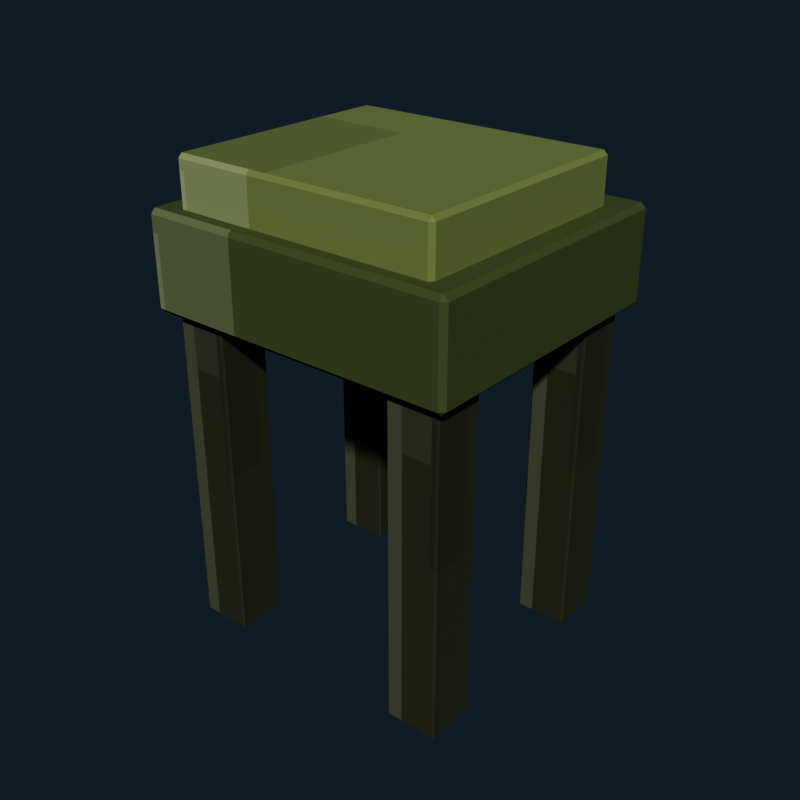 # Source: vanity_stool_olive.blend  (saved by Blender 5.2.44; exported with 4.5.12 LTS)
import bpy
from mathutils import Matrix  # noqa: F401  (used for matrix-valued properties, if any)

bpy.ops.wm.read_factory_settings(use_empty=True)
scene = bpy.context.scene
scene.name = 'Scene'

# ---- collections
col_collection = bpy.data.collections.new('Collection'); scene.collection.children.link(col_collection)

# ---- images (referenced by path relative to the original .blend; pixels are not part of the script)
import os
ASSET_DIR = os.environ.get("B2B_ASSET_DIR", "")  # directory of the original .blend (textures are referenced by path, not embedded)
HERE = os.path.dirname(os.path.abspath(__file__))  # packed textures are extracted next to this script under _unpacked/

def load_image(name, relpath, width, height, colorspace="sRGB"):
    """Load a texture the original file referenced (path relative to the .blend, or extracted next to this script)."""
    p = next((c for c in (os.path.join(HERE, relpath), os.path.join(ASSET_DIR, relpath)) if relpath and os.path.exists(c)), "")
    if p:
        img = bpy.data.images.load(p, check_existing=True)
        img.name = name
    else:  # same state as the original file: an image datablock whose file is absent (Cycles renders it pink)
        img = bpy.data.images.new(name, width, height)
        img.source = "FILE"
        img.filepath = "//" + (relpath or name)
    img.colorspace_settings.name = colorspace
    return img
img_vanity_stool_olive_pixel_atlas = load_image('vanity_stool_olive_pixel_atlas', '_unpacked/vanity_stool_olive_pixel_atlas.026ca024.png', 144, 16, 'sRGB')

# ---- materials (node trees are filled in below, after node groups)
mat_vanity_stool_olive_pixel_paint = bpy.data.materials.new('Vanity Stool Olive pixel paint')

# ---- material node trees
mat_vanity_stool_olive_pixel_paint.use_nodes = True; mat_vanity_stool_olive_pixel_paint.node_tree.nodes.clear()
_N = mat_vanity_stool_olive_pixel_paint.node_tree.nodes; _L = mat_vanity_stool_olive_pixel_paint.node_tree.links
n0 = _N.new('ShaderNodeBsdfPrincipled'); n0.name = 'Principled BSDF'; n0.location = (-200, 100)
n0.inputs[2].default_value = 0.84
n0.inputs[10].default_value = 0.005
n1 = _N.new('ShaderNodeOutputMaterial'); n1.name = 'Material Output'; n1.location = (200, 100)
n2 = _N.new('ShaderNodeTexImage'); n2.name = 'Image Texture'; n2.location = (0, 0)
n2.image = img_vanity_stool_olive_pixel_atlas
n2.interpolation = 'Closest'
_L.new(n0.outputs[0], n1.inputs[0])
_L.new(n2.outputs[0], n0.inputs[0])
n1.is_active_output = True

# ---- world
world_world = bpy.data.worlds.new('World'); scene.world = world_world
world_world.use_nodes = True; world_world.node_tree.nodes.clear()
_N = world_world.node_tree.nodes; _L = world_world.node_tree.links
n0 = _N.new('ShaderNodeOutputWorld'); n0.name = 'World Output'; n0.location = (200, 100)
n1 = _N.new('ShaderNodeBackground'); n1.name = 'Background'; n1.location = (-200, 100)
n1.inputs[0].default_value = (0.04314, 0.06275, 0.09412, 1.0)
n1.inputs[1].default_value = 0.36
_L.new(n1.outputs[0], n0.inputs[0])
n0.is_active_output = True
world_world.color = (0.05088, 0.05088, 0.05088)
world_world.sun_shadow_jitter_overblur = 0.0

# ---- meshes
me_cube = bpy.data.meshes.new('Cube')
me_cube.from_pydata([(-0.0305, -0.0305, -0.22), (-0.0305, -0.0325, -0.218), (-0.0325, -0.0305, -0.218), (-0.0305, -0.0325, 0.218), (-0.0305, -0.0305, 0.22), (-0.0325, -0.0305, 0.218), (-0.0305, 0.0305, -0.22), (-0.0325, 0.0305, -0.218), (-0.0305, 0.0325, -0.218), (-0.0305, 0.0305, 0.22), (-0.0305, 0.0325, 0.218), (-0.0325, 0.0305, 0.218), (0.0305, -0.0305, -0.22), (0.0325, -0.0305, -0.218), (0.0305, -0.0325, -0.218), (0.0305, -0.0305, 0.22), (0.0305, -0.0325, 0.218), (0.0325, -0.0305, 0.218), (0.0305, 0.0305, -0.22), (0.0305, 0.0325, -0.218), (0.0325, 0.0305, -0.218), (0.0305, 0.0305, 0.22), (0.0325, 0.0305, 0.218), (0.0305, 0.0325, 0.218)], [], [(0, 1, 2), (3, 4, 5), (6, 7, 8), (9, 10, 11), (12, 13, 14), (15, 16, 17), (18, 19, 20), (21, 22, 23), (6, 0, 2, 7), (1, 3, 5, 2), (4, 9, 11, 5), (10, 8, 7, 11), (18, 6, 8, 19), (9, 21, 23, 10), (22, 20, 19, 23), (12, 18, 20, 13), (21, 15, 17, 22), (16, 14, 13, 17), (0, 12, 14, 1), (15, 4, 3, 16), (6, 18, 12, 0), (2, 5, 11, 7), (14, 16, 3, 1), (21, 9, 4, 15), (8, 10, 23, 19), (20, 22, 17, 13)])
_uv = me_cube.uv_layers.new(name='UVMap')
_uv.uv.foreach_set('vector', [0.1303, 0.7157, 0.1303, 0.7225, 0.1296, 0.7157, 0.1789, 0.9382, 0.179, 0.9382, 0.1789, 0.945, 0.1303, 0.5068, 0.1296, 0.5068, 0.1303, 0.5, 0.179, 0.2798, 0.1789, 0.2843, 0.1789, 0.2724, 0.1535, 0.7157, 0.1544, 0.7157, 0.154, 0.7259, 0.1794, 0.7225, 0.1789, 0.7293, 0.1789, 0.7174, 0.1535, 0.5068, 0.154, 0.4966, 0.1544, 0.5068, 0.1794, 0.5034, 0.1789, 0.5068, 0.1789, 0.4949, 0.1303, 0.5068, 0.1303, 0.7157, 0.1296, 0.7157, 0.1296, 0.5068, 0.1544, 0.055, 0.1789, 0.055, 0.1789, 0.06185, 0.1544, 0.06185, 0.179, 0.06185, 0.179, 0.2798, 0.1789, 0.2724, 0.1789, 0.06185, 0.1789, 0.2843, 0.1544, 0.2843, 0.1544, 0.2707, 0.1789, 0.2724, 0.1535, 0.5068, 0.1303, 0.5068, 0.1303, 0.5, 0.154, 0.4966, 0.179, 0.2798, 0.1794, 0.5034, 0.1789, 0.4949, 0.1789, 0.2843, 0.1789, 0.5068, 0.1544, 0.5068, 0.154, 0.4966, 0.1789, 0.4949, 0.1535, 0.7157, 0.1535, 0.5068, 0.1544, 0.5068, 0.1544, 0.7157, 0.1794, 0.5034, 0.1794, 0.7225, 0.1789, 0.7174, 0.1789, 0.5068, 0.1789, 0.7293, 0.154, 0.7259, 0.1544, 0.7157, 0.1789, 0.7174, 0.1303, 0.7157, 0.1535, 0.7157, 0.154, 0.7259, 0.1303, 0.7225, 0.1794, 0.7225, 0.179, 0.9382, 0.1789, 0.9382, 0.1789, 0.7293, 0.1303, 0.5068, 0.1535, 0.5068, 0.1535, 0.7157, 0.1303, 0.7157, 0.1544, 0.06185, 0.1789, 0.06185, 0.1789, 0.2724, 0.1544, 0.2707, 0.154, 0.7259, 0.1789, 0.7293, 0.1789, 0.9382, 0.1544, 0.9382, 0.1794, 0.5034, 0.203, 0.5068, 0.203, 0.7157, 0.1794, 0.7225, 0.1544, 0.2843, 0.1789, 0.2843, 0.1789, 0.4949, 0.154, 0.4966, 0.1544, 0.5068, 0.1789, 0.5068, 0.1789, 0.7174, 0.1544, 0.7157])
me_cube.materials.append(mat_vanity_stool_olive_pixel_paint)
me_cube.update()
me_cube_001 = bpy.data.meshes.new('Cube.001')
me_cube_001.from_pydata([(-0.0305, -0.0305, -0.22), (-0.0305, -0.0325, -0.218), (-0.0325, -0.0305, -0.218), (-0.0305, -0.0325, 0.218), (-0.0305, -0.0305, 0.22), (-0.0325, -0.0305, 0.218), (-0.0305, 0.0305, -0.22), (-0.0325, 0.0305, -0.218), (-0.0305, 0.0325, -0.218), (-0.0305, 0.0305, 0.22), (-0.0305, 0.0325, 0.218), (-0.0325, 0.0305, 0.218), (0.0305, -0.0305, -0.22), (0.0325, -0.0305, -0.218), (0.0305, -0.0325, -0.218), (0.0305, -0.0305, 0.22), (0.0305, -0.0325, 0.218), (0.0325, -0.0305, 0.218), (0.0305, 0.0305, -0.22), (0.0305, 0.0325, -0.218), (0.0325, 0.0305, -0.218), (0.0305, 0.0305, 0.22), (0.0325, 0.0305, 0.218), (0.0305, 0.0325, 0.218)], [], [(0, 1, 2), (3, 4, 5), (6, 7, 8), (9, 10, 11), (12, 13, 14), (15, 16, 17), (18, 19, 20), (21, 22, 23), (6, 0, 2, 7), (1, 3, 5, 2), (4, 9, 11, 5), (10, 8, 7, 11), (18, 6, 8, 19), (9, 21, 23, 10), (22, 20, 19, 23), (12, 18, 20, 13), (21, 15, 17, 22), (16, 14, 13, 17), (0, 12, 14, 1), (15, 4, 3, 16), (6, 18, 12, 0), (2, 5, 11, 7), (14, 16, 3, 1), (21, 9, 4, 15), (8, 10, 23, 19), (20, 22, 17, 13)])
_uv = me_cube_001.uv_layers.new(name='UVMap')
_uv.uv.foreach_set('vector', [0.1303, 0.7157, 0.1303, 0.7225, 0.1296, 0.7157, 0.1789, 0.9382, 0.179, 0.9382, 0.1789, 0.945, 0.1303, 0.5068, 0.1296, 0.5068, 0.1303, 0.5, 0.179, 0.2798, 0.1789, 0.2843, 0.1789, 0.2724, 0.1535, 0.7157, 0.1544, 0.7157, 0.154, 0.7259, 0.1794, 0.7225, 0.1789, 0.7293, 0.1789, 0.7174, 0.1535, 0.5068, 0.154, 0.4966, 0.1544, 0.5068, 0.1794, 0.5034, 0.1789, 0.5068, 0.1789, 0.4949, 0.1303, 0.5068, 0.1303, 0.7157, 0.1296, 0.7157, 0.1296, 0.5068, 0.1544, 0.055, 0.1789, 0.055, 0.1789, 0.06185, 0.1544, 0.06185, 0.179, 0.06185, 0.179, 0.2798, 0.1789, 0.2724, 0.1789, 0.06185, 0.1789, 0.2843, 0.1544, 0.2843, 0.1544, 0.2707, 0.1789, 0.2724, 0.1535, 0.5068, 0.1303, 0.5068, 0.1303, 0.5, 0.154, 0.4966, 0.179, 0.2798, 0.1794, 0.5034, 0.1789, 0.4949, 0.1789, 0.2843, 0.1789, 0.5068, 0.1544, 0.5068, 0.154, 0.4966, 0.1789, 0.4949, 0.1535, 0.7157, 0.1535, 0.5068, 0.1544, 0.5068, 0.1544, 0.7157, 0.1794, 0.5034, 0.1794, 0.7225, 0.1789, 0.7174, 0.1789, 0.5068, 0.1789, 0.7293, 0.154, 0.7259, 0.1544, 0.7157, 0.1789, 0.7174, 0.1303, 0.7157, 0.1535, 0.7157, 0.154, 0.7259, 0.1303, 0.7225, 0.1794, 0.7225, 0.179, 0.9382, 0.1789, 0.9382, 0.1789, 0.7293, 0.1303, 0.5068, 0.1535, 0.5068, 0.1535, 0.7157, 0.1303, 0.7157, 0.1544, 0.06185, 0.1789, 0.06185, 0.1789, 0.2724, 0.1544, 0.2707, 0.154, 0.7259, 0.1789, 0.7293, 0.1789, 0.9382, 0.1544, 0.9382, 0.1794, 0.5034, 0.203, 0.5068, 0.203, 0.7157, 0.1794, 0.7225, 0.1544, 0.2843, 0.1789, 0.2843, 0.1789, 0.4949, 0.154, 0.4966, 0.1544, 0.5068, 0.1789, 0.5068, 0.1789, 0.7174, 0.1544, 0.7157])
me_cube_001.materials.append(mat_vanity_stool_olive_pixel_paint)
me_cube_001.update()
me_cube_002 = bpy.data.meshes.new('Cube.002')
me_cube_002.from_pydata([(-0.0305, -0.0305, -0.22), (-0.0305, -0.0325, -0.218), (-0.0325, -0.0305, -0.218), (-0.0305, -0.0325, 0.218), (-0.0305, -0.0305, 0.22), (-0.0325, -0.0305, 0.218), (-0.0305, 0.0305, -0.22), (-0.0325, 0.0305, -0.218), (-0.0305, 0.0325, -0.218), (-0.0305, 0.0305, 0.22), (-0.0305, 0.0325, 0.218), (-0.0325, 0.0305, 0.218), (0.0305, -0.0305, -0.22), (0.0325, -0.0305, -0.218), (0.0305, -0.0325, -0.218), (0.0305, -0.0305, 0.22), (0.0305, -0.0325, 0.218), (0.0325, -0.0305, 0.218), (0.0305, 0.0305, -0.22), (0.0305, 0.0325, -0.218), (0.0325, 0.0305, -0.218), (0.0305, 0.0305, 0.22), (0.0325, 0.0305, 0.218), (0.0305, 0.0325, 0.218)], [], [(0, 1, 2), (3, 4, 5), (6, 7, 8), (9, 10, 11), (12, 13, 14), (15, 16, 17), (18, 19, 20), (21, 22, 23), (6, 0, 2, 7), (1, 3, 5, 2), (4, 9, 11, 5), (10, 8, 7, 11), (18, 6, 8, 19), (9, 21, 23, 10), (22, 20, 19, 23), (12, 18, 20, 13), (21, 15, 17, 22), (16, 14, 13, 17), (0, 12, 14, 1), (15, 4, 3, 16), (6, 18, 12, 0), (2, 5, 11, 7), (14, 16, 3, 1), (21, 9, 4, 15), (8, 10, 23, 19), (20, 22, 17, 13)])
_uv = me_cube_002.uv_layers.new(name='UVMap')
_uv.uv.foreach_set('vector', [0.1303, 0.7157, 0.1303, 0.7225, 0.1296, 0.7157, 0.1789, 0.9382, 0.179, 0.9382, 0.1789, 0.945, 0.1303, 0.5068, 0.1296, 0.5068, 0.1303, 0.5, 0.179, 0.2798, 0.1789, 0.2843, 0.1789, 0.2724, 0.1535, 0.7157, 0.1544, 0.7157, 0.154, 0.7259, 0.1794, 0.7225, 0.1789, 0.7293, 0.1789, 0.7174, 0.1535, 0.5068, 0.154, 0.4966, 0.1544, 0.5068, 0.1794, 0.5034, 0.1789, 0.5068, 0.1789, 0.4949, 0.1303, 0.5068, 0.1303, 0.7157, 0.1296, 0.7157, 0.1296, 0.5068, 0.1544, 0.055, 0.1789, 0.055, 0.1789, 0.06185, 0.1544, 0.06185, 0.179, 0.06185, 0.179, 0.2798, 0.1789, 0.2724, 0.1789, 0.06185, 0.1789, 0.2843, 0.1544, 0.2843, 0.1544, 0.2707, 0.1789, 0.2724, 0.1535, 0.5068, 0.1303, 0.5068, 0.1303, 0.5, 0.154, 0.4966, 0.179, 0.2798, 0.1794, 0.5034, 0.1789, 0.4949, 0.1789, 0.2843, 0.1789, 0.5068, 0.1544, 0.5068, 0.154, 0.4966, 0.1789, 0.4949, 0.1535, 0.7157, 0.1535, 0.5068, 0.1544, 0.5068, 0.1544, 0.7157, 0.1794, 0.5034, 0.1794, 0.7225, 0.1789, 0.7174, 0.1789, 0.5068, 0.1789, 0.7293, 0.154, 0.7259, 0.1544, 0.7157, 0.1789, 0.7174, 0.1303, 0.7157, 0.1535, 0.7157, 0.154, 0.7259, 0.1303, 0.7225, 0.1794, 0.7225, 0.179, 0.9382, 0.1789, 0.9382, 0.1789, 0.7293, 0.1303, 0.5068, 0.1535, 0.5068, 0.1535, 0.7157, 0.1303, 0.7157, 0.1544, 0.06185, 0.1789, 0.06185, 0.1789, 0.2724, 0.1544, 0.2707, 0.154, 0.7259, 0.1789, 0.7293, 0.1789, 0.9382, 0.1544, 0.9382, 0.1794, 0.5034, 0.203, 0.5068, 0.203, 0.7157, 0.1794, 0.7225, 0.1544, 0.2843, 0.1789, 0.2843, 0.1789, 0.4949, 0.154, 0.4966, 0.1544, 0.5068, 0.1789, 0.5068, 0.1789, 0.7174, 0.1544, 0.7157])
me_cube_002.materials.append(mat_vanity_stool_olive_pixel_paint)
me_cube_002.update()
me_cube_003 = bpy.data.meshes.new('Cube.003')
me_cube_003.from_pydata([(-0.0305, -0.0305, -0.22), (-0.0305, -0.0325, -0.218), (-0.0325, -0.0305, -0.218), (-0.0305, -0.0325, 0.218), (-0.0305, -0.0305, 0.22), (-0.0325, -0.0305, 0.218), (-0.0305, 0.0305, -0.22), (-0.0325, 0.0305, -0.218), (-0.0305, 0.0325, -0.218), (-0.0305, 0.0305, 0.22), (-0.0305, 0.0325, 0.218), (-0.0325, 0.0305, 0.218), (0.0305, -0.0305, -0.22), (0.0325, -0.0305, -0.218), (0.0305, -0.0325, -0.218), (0.0305, -0.0305, 0.22), (0.0305, -0.0325, 0.218), (0.0325, -0.0305, 0.218), (0.0305, 0.0305, -0.22), (0.0305, 0.0325, -0.218), (0.0325, 0.0305, -0.218), (0.0305, 0.0305, 0.22), (0.0325, 0.0305, 0.218), (0.0305, 0.0325, 0.218)], [], [(0, 1, 2), (3, 4, 5), (6, 7, 8), (9, 10, 11), (12, 13, 14), (15, 16, 17), (18, 19, 20), (21, 22, 23), (6, 0, 2, 7), (1, 3, 5, 2), (4, 9, 11, 5), (10, 8, 7, 11), (18, 6, 8, 19), (9, 21, 23, 10), (22, 20, 19, 23), (12, 18, 20, 13), (21, 15, 17, 22), (16, 14, 13, 17), (0, 12, 14, 1), (15, 4, 3, 16), (6, 18, 12, 0), (2, 5, 11, 7), (14, 16, 3, 1), (21, 9, 4, 15), (8, 10, 23, 19), (20, 22, 17, 13)])
_uv = me_cube_003.uv_layers.new(name='UVMap')
_uv.uv.foreach_set('vector', [0.1303, 0.7157, 0.1303, 0.7225, 0.1296, 0.7157, 0.1789, 0.9382, 0.179, 0.9382, 0.1789, 0.945, 0.1303, 0.5068, 0.1296, 0.5068, 0.1303, 0.5, 0.179, 0.2798, 0.1789, 0.2843, 0.1789, 0.2724, 0.1535, 0.7157, 0.1544, 0.7157, 0.154, 0.7259, 0.1794, 0.7225, 0.1789, 0.7293, 0.1789, 0.7174, 0.1535, 0.5068, 0.154, 0.4966, 0.1544, 0.5068, 0.1794, 0.5034, 0.1789, 0.5068, 0.1789, 0.4949, 0.1303, 0.5068, 0.1303, 0.7157, 0.1296, 0.7157, 0.1296, 0.5068, 0.1544, 0.055, 0.1789, 0.055, 0.1789, 0.06185, 0.1544, 0.06185, 0.179, 0.06185, 0.179, 0.2798, 0.1789, 0.2724, 0.1789, 0.06185, 0.1789, 0.2843, 0.1544, 0.2843, 0.1544, 0.2707, 0.1789, 0.2724, 0.1535, 0.5068, 0.1303, 0.5068, 0.1303, 0.5, 0.154, 0.4966, 0.179, 0.2798, 0.1794, 0.5034, 0.1789, 0.4949, 0.1789, 0.2843, 0.1789, 0.5068, 0.1544, 0.5068, 0.154, 0.4966, 0.1789, 0.4949, 0.1535, 0.7157, 0.1535, 0.5068, 0.1544, 0.5068, 0.1544, 0.7157, 0.1794, 0.5034, 0.1794, 0.7225, 0.1789, 0.7174, 0.1789, 0.5068, 0.1789, 0.7293, 0.154, 0.7259, 0.1544, 0.7157, 0.1789, 0.7174, 0.1303, 0.7157, 0.1535, 0.7157, 0.154, 0.7259, 0.1303, 0.7225, 0.1794, 0.7225, 0.179, 0.9382, 0.1789, 0.9382, 0.1789, 0.7293, 0.1303, 0.5068, 0.1535, 0.5068, 0.1535, 0.7157, 0.1303, 0.7157, 0.1544, 0.06185, 0.1789, 0.06185, 0.1789, 0.2724, 0.1544, 0.2707, 0.154, 0.7259, 0.1789, 0.7293, 0.1789, 0.9382, 0.1544, 0.9382, 0.1794, 0.5034, 0.203, 0.5068, 0.203, 0.7157, 0.1794, 0.7225, 0.1544, 0.2843, 0.1789, 0.2843, 0.1789, 0.4949, 0.154, 0.4966, 0.1544, 0.5068, 0.1789, 0.5068, 0.1789, 0.7174, 0.1544, 0.7157])
me_cube_003.materials.append(mat_vanity_stool_olive_pixel_paint)
me_cube_003.update()
me_cube_004 = bpy.data.meshes.new('Cube.004')
me_cube_004.from_pydata([(-0.194, -0.174, -0.06), (-0.194, -0.18, -0.054), (-0.2, -0.174, -0.054), (-0.194, -0.18, 0.054), (-0.194, -0.174, 0.06), (-0.2, -0.174, 0.054), (-0.194, 0.174, -0.06), (-0.2, 0.174, -0.054), (-0.194, 0.18, -0.054), (-0.194, 0.174, 0.06), (-0.194, 0.18, 0.054), (-0.2, 0.174, 0.054), (0.194, -0.174, -0.06), (0.2, -0.174, -0.054), (0.194, -0.18, -0.054), (0.194, -0.174, 0.06), (0.194, -0.18, 0.054), (0.2, -0.174, 0.054), (0.194, 0.174, -0.06), (0.194, 0.18, -0.054), (0.2, 0.174, -0.054), (0.194, 0.174, 0.06), (0.2, 0.174, 0.054), (0.194, 0.18, 0.054)], [], [(0, 1, 2), (3, 4, 5), (6, 7, 8), (9, 10, 11), (12, 13, 14), (15, 16, 17), (18, 19, 20), (21, 22, 23), (6, 0, 2, 7), (1, 3, 5, 2), (4, 9, 11, 5), (10, 8, 7, 11), (18, 6, 8, 19), (9, 21, 23, 10), (22, 20, 19, 23), (12, 18, 20, 13), (21, 15, 17, 22), (16, 14, 13, 17), (0, 12, 14, 1), (15, 4, 3, 16), (6, 18, 12, 0), (2, 5, 11, 7), (14, 16, 3, 1), (21, 9, 4, 15), (8, 10, 23, 19), (20, 22, 17, 13)])
_uv = me_cube_004.uv_layers.new(name='UVMap')
_uv.uv.foreach_set('vector', [0.4633, 0.7188, 0.4633, 0.7225, 0.4629, 0.7188, 0.5111, 0.9417, 0.5124, 0.9417, 0.5111, 0.945, 0.4633, 0.5037, 0.4629, 0.5037, 0.4633, 0.5, 0.5124, 0.2785, 0.5111, 0.2808, 0.5111, 0.2747, 0.4873, 0.7188, 0.4886, 0.7188, 0.4881, 0.7242, 0.5125, 0.7223, 0.5111, 0.7258, 0.5111, 0.7197, 0.4873, 0.5037, 0.4881, 0.4983, 0.4886, 0.5037, 0.5125, 0.5019, 0.5111, 0.5037, 0.5111, 0.4975, 0.4633, 0.5037, 0.4633, 0.7188, 0.4629, 0.7188, 0.4629, 0.5037, 0.4889, 0.055, 0.5111, 0.055, 0.5111, 0.05871, 0.4889, 0.05871, 0.5124, 0.05871, 0.5124, 0.2785, 0.5111, 0.2747, 0.5111, 0.05871, 0.5111, 0.2808, 0.4889, 0.2808, 0.4889, 0.2738, 0.5111, 0.2747, 0.4873, 0.5037, 0.4633, 0.5037, 0.4633, 0.5, 0.4881, 0.4983, 0.5124, 0.2785, 0.5125, 0.5019, 0.5111, 0.4975, 0.5111, 0.2808, 0.5111, 0.5037, 0.4886, 0.5037, 0.4881, 0.4983, 0.5111, 0.4975, 0.4873, 0.7188, 0.4873, 0.5037, 0.4886, 0.5037, 0.4886, 0.7188, 0.5125, 0.5019, 0.5125, 0.7223, 0.5111, 0.7197, 0.5111, 0.5037, 0.5111, 0.7258, 0.4881, 0.7242, 0.4886, 0.7188, 0.5111, 0.7197, 0.4633, 0.7188, 0.4873, 0.7188, 0.4881, 0.7242, 0.4633, 0.7225, 0.5125, 0.7223, 0.5124, 0.9417, 0.5111, 0.9417, 0.5111, 0.7258, 0.4633, 0.5037, 0.4873, 0.5037, 0.4873, 0.7188, 0.4633, 0.7188, 0.4889, 0.05871, 0.5111, 0.05871, 0.5111, 0.2747, 0.4889, 0.2738, 0.4881, 0.7242, 0.5111, 0.7258, 0.5111, 0.9417, 0.4889, 0.9417, 0.5125, 0.5019, 0.5367, 0.5037, 0.5367, 0.7188, 0.5125, 0.7223, 0.4889, 0.2808, 0.5111, 0.2808, 0.5111, 0.4975, 0.4881, 0.4983, 0.4886, 0.5037, 0.5111, 0.5037, 0.5111, 0.7197, 0.4886, 0.7188])
me_cube_004.materials.append(mat_vanity_stool_olive_pixel_paint)
me_cube_004.update()
me_cube_005 = bpy.data.meshes.new('Cube.005')
me_cube_005.from_pydata([(-0.165, -0.145, -0.04), (-0.165, -0.15, -0.035), (-0.17, -0.145, -0.035), (-0.165, -0.15, 0.035), (-0.165, -0.145, 0.04), (-0.17, -0.145, 0.035), (-0.165, 0.145, -0.04), (-0.17, 0.145, -0.035), (-0.165, 0.15, -0.035), (-0.165, 0.145, 0.04), (-0.165, 0.15, 0.035), (-0.17, 0.145, 0.035), (0.165, -0.145, -0.04), (0.17, -0.145, -0.035), (0.165, -0.15, -0.035), (0.165, -0.145, 0.04), (0.165, -0.15, 0.035), (0.17, -0.145, 0.035), (0.165, 0.145, -0.04), (0.165, 0.15, -0.035), (0.17, 0.145, -0.035), (0.165, 0.145, 0.04), (0.17, 0.145, 0.035), (0.165, 0.15, 0.035)], [], [(0, 1, 2), (3, 4, 5), (6, 7, 8), (9, 10, 11), (12, 13, 14), (15, 16, 17), (18, 19, 20), (21, 22, 23), (6, 0, 2, 7), (1, 3, 5, 2), (4, 9, 11, 5), (10, 8, 7, 11), (18, 6, 8, 19), (9, 21, 23, 10), (22, 20, 19, 23), (12, 18, 20, 13), (21, 15, 17, 22), (16, 14, 13, 17), (0, 12, 14, 1), (15, 4, 3, 16), (6, 18, 12, 0), (2, 5, 11, 7), (14, 16, 3, 1), (21, 9, 4, 15), (8, 10, 23, 19), (20, 22, 17, 13)])
_uv = me_cube_005.uv_layers.new(name='UVMap')
_uv.uv.foreach_set('vector', [0.5744, 0.7188, 0.5744, 0.7225, 0.574, 0.7188, 0.6219, 0.9417, 0.6235, 0.9417, 0.6219, 0.945, 0.5744, 0.5037, 0.574, 0.5037, 0.5744, 0.5, 0.6235, 0.2784, 0.6219, 0.2808, 0.6219, 0.2747, 0.5984, 0.7188, 0.5999, 0.7188, 0.5993, 0.7241, 0.6237, 0.7223, 0.6219, 0.7258, 0.6219, 0.7197, 0.5984, 0.5037, 0.5993, 0.4984, 0.5999, 0.5037, 0.6237, 0.502, 0.6219, 0.5037, 0.6219, 0.4975, 0.5744, 0.5037, 0.5744, 0.7188, 0.574, 0.7188, 0.574, 0.5037, 0.6003, 0.055, 0.6219, 0.055, 0.6219, 0.05871, 0.6003, 0.05871, 0.6235, 0.05871, 0.6235, 0.2784, 0.6219, 0.2747, 0.6219, 0.05871, 0.6219, 0.2808, 0.6003, 0.2808, 0.6003, 0.2738, 0.6219, 0.2747, 0.5984, 0.5037, 0.5744, 0.5037, 0.5744, 0.5, 0.5993, 0.4984, 0.6235, 0.2784, 0.6237, 0.502, 0.6219, 0.4975, 0.6219, 0.2808, 0.6219, 0.5037, 0.5999, 0.5037, 0.5993, 0.4984, 0.6219, 0.4975, 0.5984, 0.7188, 0.5984, 0.5037, 0.5999, 0.5037, 0.5999, 0.7188, 0.6237, 0.502, 0.6237, 0.7223, 0.6219, 0.7197, 0.6219, 0.5037, 0.6219, 0.7258, 0.5993, 0.7241, 0.5999, 0.7188, 0.6219, 0.7197, 0.5744, 0.7188, 0.5984, 0.7188, 0.5993, 0.7241, 0.5744, 0.7225, 0.6237, 0.7223, 0.6235, 0.9417, 0.6219, 0.9417, 0.6219, 0.7258, 0.5744, 0.5037, 0.5984, 0.5037, 0.5984, 0.7188, 0.5744, 0.7188, 0.6003, 0.05871, 0.6219, 0.05871, 0.6219, 0.2747, 0.6003, 0.2738, 0.5993, 0.7241, 0.6219, 0.7258, 0.6219, 0.9417, 0.6003, 0.9417, 0.6237, 0.502, 0.6478, 0.5037, 0.6478, 0.7188, 0.6237, 0.7223, 0.6003, 0.2808, 0.6219, 0.2808, 0.6219, 0.4975, 0.5993, 0.4984, 0.5999, 0.5037, 0.6219, 0.5037, 0.6219, 0.7197, 0.5999, 0.7188])
me_cube_005.materials.append(mat_vanity_stool_olive_pixel_paint)
me_cube_005.update()

# ---- objects
ob_stoolleg_l_f = bpy.data.objects.new('StoolLeg_L_F', me_cube)
ob_stoolleg_l_b = bpy.data.objects.new('StoolLeg_L_B', me_cube_001)
ob_stoolleg_r_f = bpy.data.objects.new('StoolLeg_R_F', me_cube_002)
ob_stoolleg_r_b = bpy.data.objects.new('StoolLeg_R_B', me_cube_003)
ob_stoolseat = bpy.data.objects.new('StoolSeat', me_cube_004)
ob_stoolcushion = bpy.data.objects.new('StoolCushion', me_cube_005)

# ---- transforms, parenting, visibility, modifiers, constraints
ob_stoolleg_l_f.location = (-0.15, -0.13, 0.22)
ob_stoolleg_l_b.location = (-0.15, 0.13, 0.22)
ob_stoolleg_r_f.location = (0.15, -0.13, 0.22)
ob_stoolleg_r_b.location = (0.15, 0.13, 0.22)
ob_stoolseat.location = (0.0, 0.0, 0.47)
ob_stoolcushion.location = (0.0, -0.01, 0.55)

# ---- collection membership
col_collection.objects.link(ob_stoolleg_l_f)
col_collection.objects.link(ob_stoolleg_l_b)
col_collection.objects.link(ob_stoolleg_r_f)
col_collection.objects.link(ob_stoolleg_r_b)
col_collection.objects.link(ob_stoolseat)
col_collection.objects.link(ob_stoolcushion)

# ---- scene / render settings (as saved in the file)
scene.frame_start = 1; scene.frame_end = 250; scene.frame_set(1)
scene.render.engine = 'BLENDER_EEVEE_NEXT'
scene.render.resolution_x = 640
scene.render.resolution_y = 640
scene.render.bake_bias = 0.0
scene.render.bake_samples = 0
scene.render.compositor_device = 'GPU'
scene.eevee.use_volume_custom_range = False
scene.eevee.fast_gi_thickness_near = 0.1
scene.eevee.fast_gi_thickness_far = 0.0
scene.eevee.ray_tracing_options.screen_trace_thickness = 0.1
scene.view_settings.look = 'AgX - Medium High Contrast'
bpy.context.view_layer.update()

# ---- added for rendering (the .blend has no active camera and no usable light): camera, sun
cam_auto = bpy.data.cameras.new('AutoCamera')
cam_auto.lens = 50.0
cam_auto.sensor_width = 36.0
cam_auto.clip_end = 1000.0
ob_auto_camera = bpy.data.objects.new('AutoCamera', cam_auto)
scene.collection.objects.link(ob_auto_camera)
ob_auto_camera.location = (0.738849, -0.886618, 0.886079)
ob_auto_camera.rotation_euler = (1.09748, -7.21219e-08, 0.694738)
scene.camera = ob_auto_camera
light_auto_sun = bpy.data.lights.new('AutoSun', 'SUN')
light_auto_sun.energy = 3.0
light_auto_sun.angle = 0.0523599
ob_auto_sun = bpy.data.objects.new('AutoSun', light_auto_sun)
scene.collection.objects.link(ob_auto_sun)
ob_auto_sun.rotation_euler = (0.872665, 0.174533, 0.523599)
bpy.context.view_layer.update()
